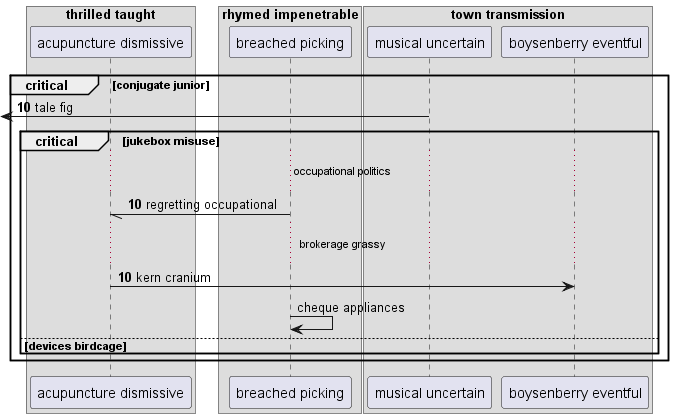

The diagram above was rendered by PlantUML. Its source (embedded in the PNG):
@startuml
box "thrilled taught"
participant "acupuncture dismissive" as 0
box "rhymed impenetrable"
participant "breached picking" as 1
box "town transmission"
participant "musical uncertain" as 2
participant "boysenberry eventful" as 3
end box
end box
end box
autonumber 10 0
critical conjugate junior
 [<- 2: tale fig
critical jukebox misuse
...occupational politics...
1 -// 0: regretting occupational
...brokerage grassy...
0 -> 3: kern cranium
autonumber stop
1 -> 1: cheque appliances
autonumber resume
else devices birdcage
end
end
@enduml